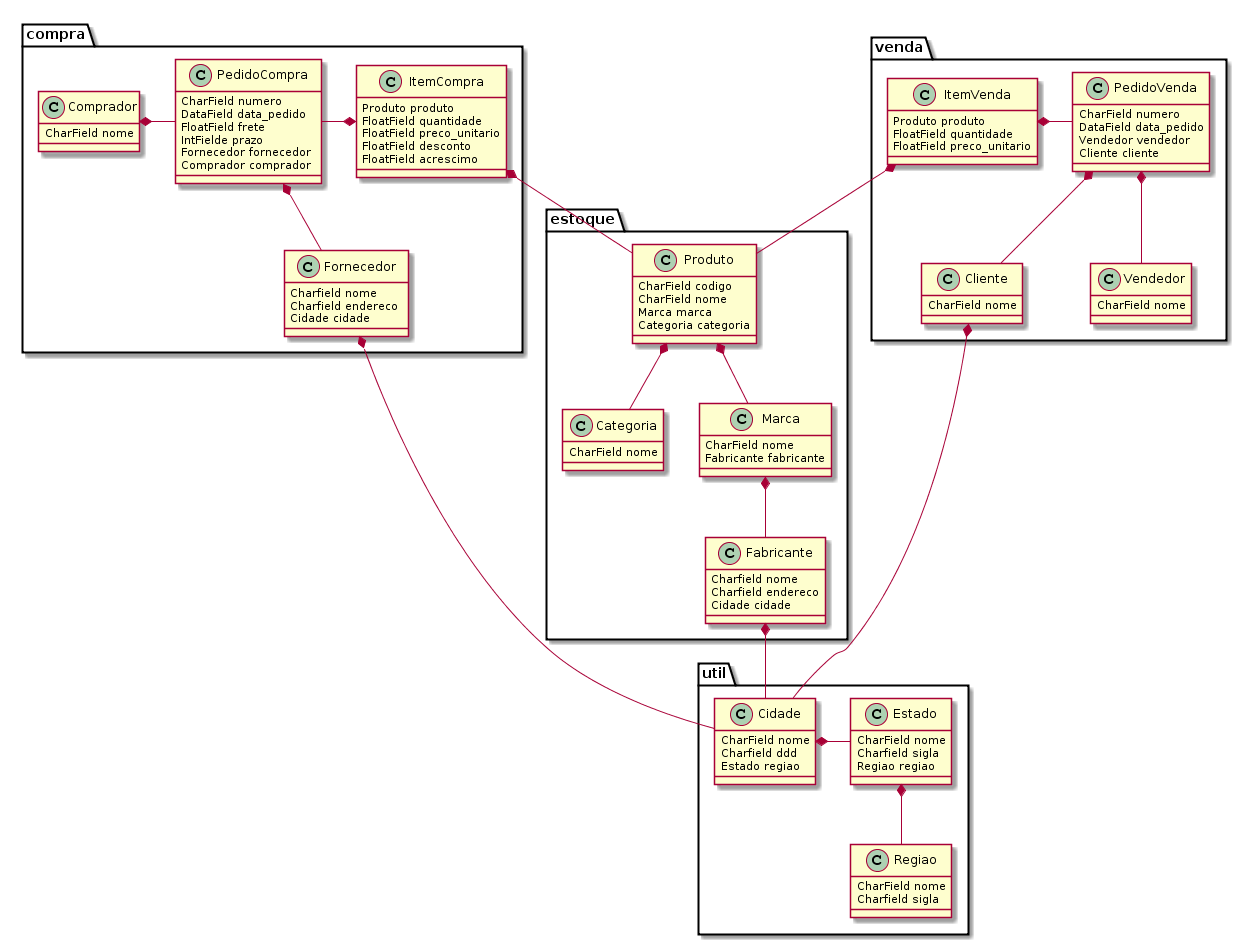

The diagram above was rendered by PlantUML. Its source (embedded in the PNG):
@startuml
package util {
    class Regiao {
        CharField nome
        Charfield sigla
    }

    class Estado {
        CharField nome
        Charfield sigla
        Regiao regiao
    }

    class Cidade {
        CharField nome
        Charfield ddd
        Estado regiao
    }

    Estado  *-- Regiao
    Cidade  *- Estado 
}

package estoque {
    class Categoria {
        CharField nome
    }
    class Produto{
        CharField codigo
        CharField nome
        Marca marca
        Categoria categoria
    }

    class Marca{
        CharField nome
        Fabricante fabricante
    }

    class Fabricante{
        Charfield nome
        Charfield endereco
        Cidade cidade
    }
    
    Produto *-- Marca  
    Produto *-- Categoria  
    Marca *-- Fabricante
    Fabricante *- Cidade
}

package compra {
    class PedidoCompra{
        CharField numero
        DataField data_pedido
        FloatField frete
        IntFielde prazo
        Fornecedor fornecedor
        Comprador comprador 
    }

    class ItemCompra{
        Produto produto
        FloatField quantidade
        FloatField preco_unitario
        FloatField desconto
        FloatField acrescimo
    }

    class Fornecedor{
        Charfield nome
        Charfield endereco
        Cidade cidade        
    }

    class Comprador{
        CharField nome
    }

    ItemCompra *- PedidoCompra
    ItemCompra *- Produto
    PedidoCompra *-- Fornecedor
    Fornecedor *-- Cidade
    Comprador *- PedidoCompra
}

package venda {
    class PedidoVenda{
        CharField numero
        DataField data_pedido
        Vendedor vendedor
        Cliente cliente
    }

    class ItemVenda{
        Produto produto
        FloatField quantidade
        FloatField preco_unitario
    }

    class Cliente{
        CharField nome
    }

    class Vendedor{
        CharField nome
    }

    ItemVenda *- PedidoVenda
    ItemVenda *- Produto
    PedidoVenda *-- Cliente
    PedidoVenda *-- Vendedor
    Cliente *- Cidade
}
@enduml